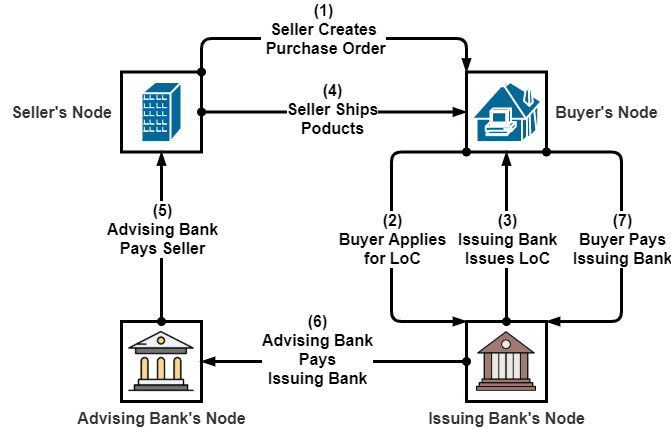

The diagram above was exported from draw.io. Its source (the exported page's mxGraphModel, read from the mxfile embedded in the PNG):
<mxGraphModel dx="802" dy="1555" grid="1" gridSize="10" guides="1" tooltips="1" connect="1" arrows="1" fold="1" page="1" pageScale="1" pageWidth="850" pageHeight="1100" math="0" shadow="0">
  <root>
    <mxCell id="0" />
    <mxCell id="1" parent="0" />
    <mxCell id="2" value="Buyer's Node" style="text;html=1;align=center;verticalAlign=middle;resizable=0;points=[];autosize=1;strokeWidth=2;fontSize=16;fontStyle=1;fontColor=#333333;" vertex="1" parent="1">
      <mxGeometry x="655" y="53.5" width="120" height="20" as="geometry" />
    </mxCell>
    <mxCell id="3" value="Issuing Bank's Node" style="text;html=1;align=center;verticalAlign=middle;resizable=0;points=[];autosize=1;strokeWidth=2;fontSize=16;fontStyle=1;fontColor=#333333;" vertex="1" parent="1">
      <mxGeometry x="530" y="360" width="170" height="20" as="geometry" />
    </mxCell>
    <mxCell id="4" value="Advising Bank's Node" style="text;html=1;align=center;verticalAlign=middle;resizable=0;points=[];autosize=1;strokeWidth=2;fontSize=16;fontStyle=1;fontColor=#333333;" vertex="1" parent="1">
      <mxGeometry x="180" y="360" width="180" height="20" as="geometry" />
    </mxCell>
    <mxCell id="5" value="Seller's Node" style="text;html=1;align=center;verticalAlign=middle;resizable=0;points=[];autosize=1;strokeWidth=2;fontSize=16;fontStyle=1;fontColor=#333333;" vertex="1" parent="1">
      <mxGeometry x="110" y="53.5" width="120" height="20" as="geometry" />
    </mxCell>
    <mxCell id="6" value="" style="whiteSpace=wrap;html=1;aspect=fixed;strokeWidth=3;" vertex="1" parent="1">
      <mxGeometry x="230" y="23.5" width="80" height="80" as="geometry" />
    </mxCell>
    <mxCell id="7" value="" style="whiteSpace=wrap;html=1;aspect=fixed;strokeWidth=3;" vertex="1" parent="1">
      <mxGeometry x="575" y="23.5" width="80" height="80" as="geometry" />
    </mxCell>
    <mxCell id="8" value="" style="whiteSpace=wrap;html=1;aspect=fixed;strokeWidth=3;" vertex="1" parent="1">
      <mxGeometry x="230" y="273" width="80" height="80" as="geometry" />
    </mxCell>
    <mxCell id="9" value="" style="whiteSpace=wrap;html=1;aspect=fixed;strokeWidth=3;" vertex="1" parent="1">
      <mxGeometry x="575" y="273" width="80" height="80" as="geometry" />
    </mxCell>
    <mxCell id="10" value="" style="shape=mxgraph.cisco.buildings.branch_office;html=1;dashed=0;fillColor=#036897;strokeColor=#ffffff;strokeWidth=2;verticalLabelPosition=bottom;verticalAlign=top" vertex="1" parent="1">
      <mxGeometry x="250" y="33.5" width="40" height="60" as="geometry" />
    </mxCell>
    <mxCell id="11" value="" style="shape=mxgraph.cisco.buildings.telecommuter_house_pc;html=1;dashed=0;fillColor=#036897;strokeColor=#ffffff;strokeWidth=2;verticalLabelPosition=bottom;verticalAlign=top" vertex="1" parent="1">
      <mxGeometry x="580" y="33.5" width="70" height="60" as="geometry" />
    </mxCell>
    <mxCell id="12" value="" style="shape=image;html=1;verticalAlign=top;verticalLabelPosition=bottom;labelBackgroundColor=#ffffff;imageAspect=0;aspect=fixed;image=https://cdn1.iconfinder.com/data/icons/2-building-line-filled/614/2334_-_Bank-128.png;strokeWidth=3;fontSize=16;" vertex="1" parent="1">
      <mxGeometry x="575" y="273" width="80" height="80" as="geometry" />
    </mxCell>
    <mxCell id="13" value="" style="shape=image;html=1;verticalAlign=top;verticalLabelPosition=bottom;labelBackgroundColor=#ffffff;imageAspect=0;aspect=fixed;image=https://cdn4.iconfinder.com/data/icons/modern-education-and-knowledge-power-1/512/481_university_bank_campus_court-128.png;strokeWidth=3;fontSize=16;" vertex="1" parent="1">
      <mxGeometry x="235" y="278" width="70" height="70" as="geometry" />
    </mxCell>
    <mxCell id="14" value="" style="endArrow=oval;html=1;fontSize=16;strokeWidth=3;startArrow=blockThin;startFill=1;endFill=1;edgeStyle=elbowEdgeStyle;elbow=vertical;entryX=1;entryY=0;entryDx=0;entryDy=0;exitX=0;exitY=0;exitDx=0;exitDy=0;" edge="1" source="7" target="6" parent="1">
      <mxGeometry width="50" height="50" relative="1" as="geometry">
        <mxPoint x="575" y="10" as="sourcePoint" />
        <mxPoint x="310" y="20" as="targetPoint" />
        <Array as="points">
          <mxPoint x="450" y="-10" />
        </Array>
      </mxGeometry>
    </mxCell>
    <mxCell id="15" value="(1)&lt;br&gt;Seller Creates&lt;br&gt;&amp;nbsp;Purchase Order" style="edgeLabel;html=1;align=center;verticalAlign=middle;resizable=0;points=[];fontSize=16;fontStyle=1" vertex="1" connectable="0" parent="14">
      <mxGeometry x="0.2667" y="1" relative="1" as="geometry">
        <mxPoint x="33" y="-11" as="offset" />
      </mxGeometry>
    </mxCell>
    <mxCell id="16" value="" style="endArrow=oval;html=1;fontSize=16;strokeWidth=3;startArrow=blockThin;startFill=1;endFill=1;edgeStyle=elbowEdgeStyle;elbow=vertical;exitX=0;exitY=0;exitDx=0;exitDy=0;entryX=0;entryY=1;entryDx=0;entryDy=0;" edge="1" source="12" target="7" parent="1">
      <mxGeometry width="50" height="50" relative="1" as="geometry">
        <mxPoint x="500" y="270" as="sourcePoint" />
        <mxPoint x="500" y="120" as="targetPoint" />
        <Array as="points">
          <mxPoint x="500" y="190" />
        </Array>
      </mxGeometry>
    </mxCell>
    <mxCell id="17" value="(2)&lt;br&gt;Buyer Applies&lt;br&gt;for LoC" style="edgeLabel;html=1;align=center;verticalAlign=middle;resizable=0;points=[];fontSize=16;fontStyle=1" vertex="1" connectable="0" parent="16">
      <mxGeometry x="0.2667" y="1" relative="1" as="geometry">
        <mxPoint x="1" y="44" as="offset" />
      </mxGeometry>
    </mxCell>
    <mxCell id="18" value="" style="endArrow=blockThin;html=1;fontSize=16;strokeWidth=3;startArrow=oval;startFill=1;endFill=1;exitX=0.5;exitY=0;exitDx=0;exitDy=0;entryX=0.5;entryY=1;entryDx=0;entryDy=0;" edge="1" source="9" target="7" parent="1">
      <mxGeometry width="50" height="50" relative="1" as="geometry">
        <mxPoint x="614.5" y="256.5" as="sourcePoint" />
        <mxPoint x="614.5" y="120" as="targetPoint" />
      </mxGeometry>
    </mxCell>
    <mxCell id="19" value="(3)&lt;br&gt;Issuing Bank&lt;br&gt;Issues LoC" style="edgeLabel;html=1;align=center;verticalAlign=middle;resizable=0;points=[];fontSize=16;fontStyle=1" vertex="1" connectable="0" parent="18">
      <mxGeometry x="0.2667" y="1" relative="1" as="geometry">
        <mxPoint x="1" y="24" as="offset" />
      </mxGeometry>
    </mxCell>
    <mxCell id="20" value="" style="endArrow=blockThin;html=1;fontSize=16;strokeWidth=3;startArrow=oval;startFill=1;endFill=1;exitX=1;exitY=0.5;exitDx=0;exitDy=0;entryX=0;entryY=0.5;entryDx=0;entryDy=0;" edge="1" source="6" target="7" parent="1">
      <mxGeometry width="50" height="50" relative="1" as="geometry">
        <mxPoint x="410" y="203" as="sourcePoint" />
        <mxPoint x="410" y="33.5" as="targetPoint" />
      </mxGeometry>
    </mxCell>
    <mxCell id="21" value="(4)&lt;br&gt;Seller Ships&lt;br&gt;Poducts" style="edgeLabel;html=1;align=center;verticalAlign=middle;resizable=0;points=[];fontSize=16;fontStyle=1" vertex="1" connectable="0" parent="20">
      <mxGeometry x="0.2667" y="1" relative="1" as="geometry">
        <mxPoint x="-38" y="-2.5" as="offset" />
      </mxGeometry>
    </mxCell>
    <mxCell id="22" value="" style="endArrow=blockThin;html=1;fontSize=16;strokeWidth=3;startArrow=oval;startFill=1;endFill=1;exitX=0.5;exitY=0;exitDx=0;exitDy=0;entryX=0.5;entryY=1;entryDx=0;entryDy=0;" edge="1" source="8" target="6" parent="1">
      <mxGeometry width="50" height="50" relative="1" as="geometry">
        <mxPoint x="280" y="200" as="sourcePoint" />
        <mxPoint x="545" y="200" as="targetPoint" />
      </mxGeometry>
    </mxCell>
    <mxCell id="23" value="(5)&lt;br&gt;Advising Bank&lt;br&gt;Pays Seller" style="edgeLabel;html=1;align=center;verticalAlign=middle;resizable=0;points=[];fontSize=16;fontStyle=1" vertex="1" connectable="0" parent="22">
      <mxGeometry x="0.2667" y="1" relative="1" as="geometry">
        <mxPoint x="1" y="14" as="offset" />
      </mxGeometry>
    </mxCell>
    <mxCell id="24" value="" style="endArrow=blockThin;html=1;fontSize=16;strokeWidth=3;startArrow=oval;startFill=1;endFill=1;exitX=0;exitY=0.5;exitDx=0;exitDy=0;entryX=1;entryY=0.5;entryDx=0;entryDy=0;" edge="1" source="9" target="8" parent="1">
      <mxGeometry width="50" height="50" relative="1" as="geometry">
        <mxPoint x="280" y="283" as="sourcePoint" />
        <mxPoint x="280" y="113.5" as="targetPoint" />
      </mxGeometry>
    </mxCell>
    <mxCell id="25" value="(6)&lt;br&gt;Advising Bank&lt;br&gt;Pays&lt;br&gt;Issuing Bank" style="edgeLabel;html=1;align=center;verticalAlign=middle;resizable=0;points=[];fontSize=16;fontStyle=1" vertex="1" connectable="0" parent="24">
      <mxGeometry x="0.2667" y="1" relative="1" as="geometry">
        <mxPoint x="18" y="-14" as="offset" />
      </mxGeometry>
    </mxCell>
    <mxCell id="26" value="" style="endArrow=oval;html=1;fontSize=16;strokeWidth=3;startArrow=blockThin;startFill=1;endFill=1;edgeStyle=elbowEdgeStyle;elbow=vertical;exitX=1;exitY=0;exitDx=0;exitDy=0;entryX=1;entryY=1;entryDx=0;entryDy=0;" edge="1" source="12" target="7" parent="1">
      <mxGeometry width="50" height="50" relative="1" as="geometry">
        <mxPoint x="750" y="273" as="sourcePoint" />
        <mxPoint x="750" y="103.5" as="targetPoint" />
        <Array as="points">
          <mxPoint x="730" y="190" />
        </Array>
      </mxGeometry>
    </mxCell>
    <mxCell id="27" value="(7)&lt;br&gt;Buyer Pays&lt;br&gt;Issuing Bank" style="edgeLabel;html=1;align=center;verticalAlign=middle;resizable=0;points=[];fontSize=16;fontStyle=1" vertex="1" connectable="0" parent="26">
      <mxGeometry x="0.2667" y="1" relative="1" as="geometry">
        <mxPoint x="1" y="44" as="offset" />
      </mxGeometry>
    </mxCell>
  </root>
</mxGraphModel>